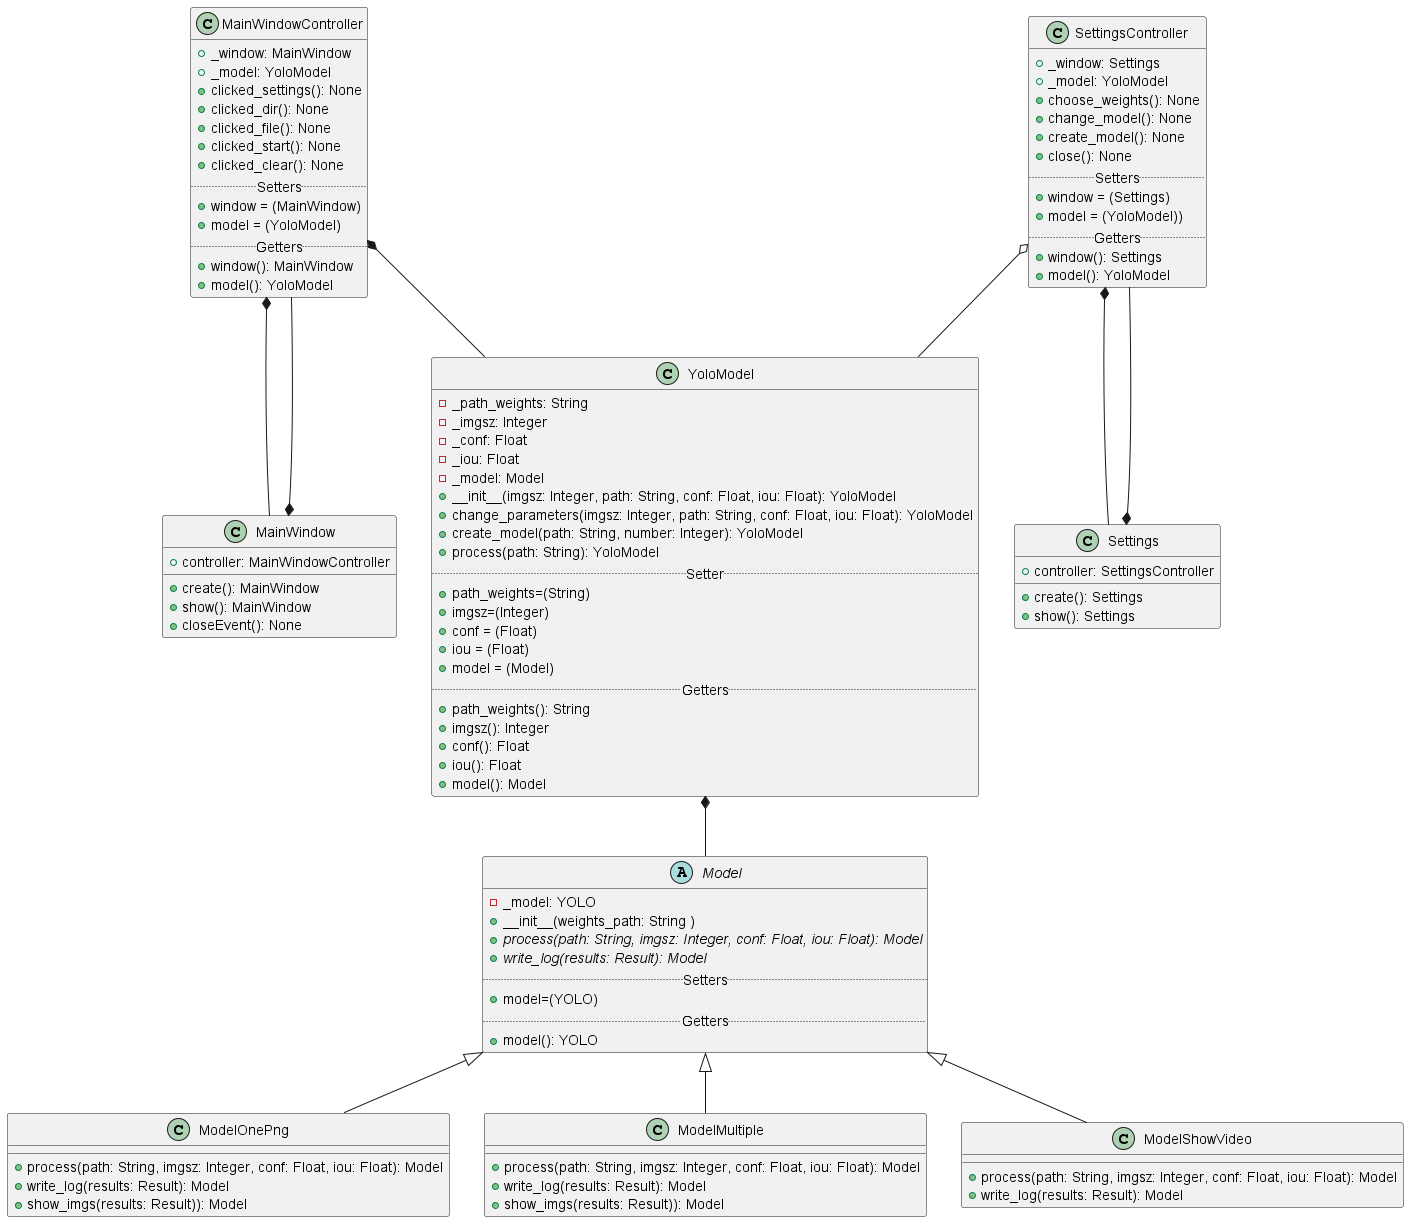

The diagram above was rendered by PlantUML. Its source (embedded in the PNG):
@startuml
'https://plantuml.com/class-diagram

abstract class Model{
    - _model: YOLO
    + __init__(weights_path: String )
    + {abstract} process(path: String, imgsz: Integer, conf: Float, iou: Float): Model
    + {abstract} write_log(results: Result): Model
    ..Setters..
    + model=(YOLO)
    ..Getters..
    + model(): YOLO
}

class ModelOnePng{
    + process(path: String, imgsz: Integer, conf: Float, iou: Float): Model
    + write_log(results: Result): Model
    + show_imgs(results: Result)): Model
}
class ModelMultiple{
    + process(path: String, imgsz: Integer, conf: Float, iou: Float): Model
    + write_log(results: Result): Model
    + show_imgs(results: Result)): Model
}
class ModelShowVideo{
    + process(path: String, imgsz: Integer, conf: Float, iou: Float): Model
    + write_log(results: Result): Model
}

class YoloModel {
- _path_weights: String
- _imgsz: Integer
- _conf: Float
- _iou: Float
- _model: Model
+ __init__(imgsz: Integer, path: String, conf: Float, iou: Float): YoloModel
+ change_parameters(imgsz: Integer, path: String, conf: Float, iou: Float): YoloModel
+ create_model(path: String, number: Integer): YoloModel
+ process(path: String): YoloModel
..Setter..
+ path_weights=(String)
+ imgsz=(Integer)
+ conf = (Float)
+ iou = (Float)
+ model = (Model)
..Getters..
+ path_weights(): String
+ imgsz(): Integer
+ conf(): Float
+ iou(): Float
+ model(): Model
}

class Settings{
+ controller: SettingsController
+ create(): Settings
+ show(): Settings
}
class MainWindow{
+ controller: MainWindowController
+ create(): MainWindow
+ show(): MainWindow
+ closeEvent(): None
}
class MainWindowController{
+ _window: MainWindow
+ _model: YoloModel
+ clicked_settings(): None
+ clicked_dir(): None
+ clicked_file(): None
+ clicked_start(): None
+ clicked_clear(): None
..Setters..
+ window = (MainWindow)
+ model = (YoloModel)
..Getters..
+ window(): MainWindow
+ model(): YoloModel
}
class SettingsController{
+ _window: Settings
+ _model: YoloModel
+ choose_weights(): None
+ change_model(): None
+ create_model(): None
+ close(): None
..Setters..
+ window = (Settings)
+ model = (YoloModel))
..Getters..
+ window(): Settings
+ model(): YoloModel
}

Model <|-- ModelOnePng
Model <|-- ModelMultiple
Model <|-- ModelShowVideo

YoloModel *-- Model

MainWindow *-- MainWindowController
MainWindowController *-- MainWindow

Settings *-- SettingsController
SettingsController *-- Settings
SettingsController o-- YoloModel

MainWindowController *-- YoloModel

@enduml